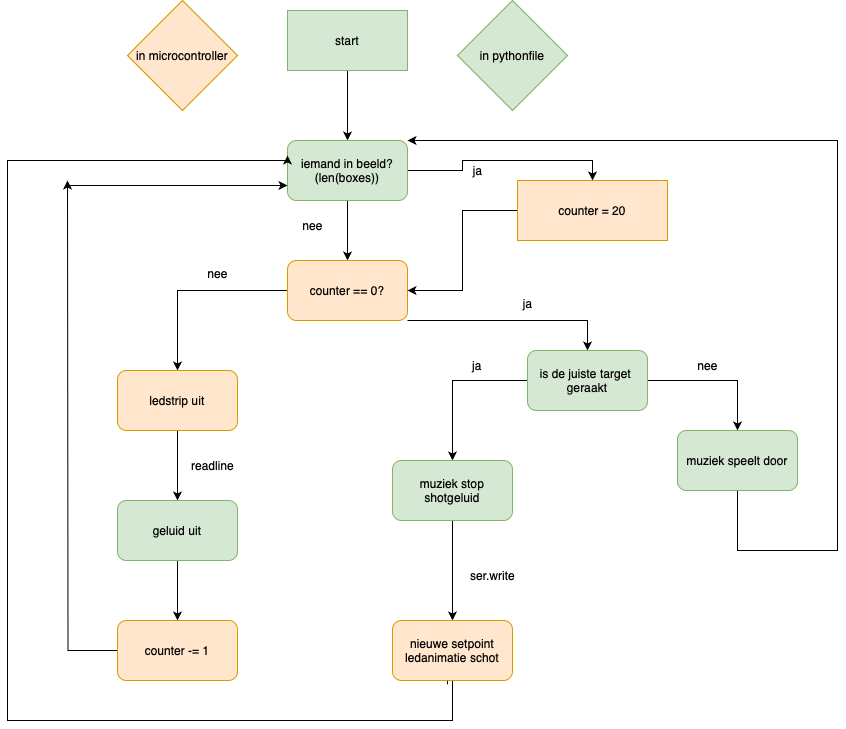

The diagram above was exported from draw.io. Its source (the exported page's mxGraphModel, read from the mxfile embedded in the PNG):
<mxGraphModel dx="795" dy="1732" grid="1" gridSize="10" guides="1" tooltips="1" connect="1" arrows="1" fold="1" page="1" pageScale="1" pageWidth="827" pageHeight="1169" math="0" shadow="0">
  <root>
    <mxCell id="0" />
    <mxCell id="1" parent="0" />
    <mxCell id="3kJC5JC29B1Qj16nldBx-4" style="edgeStyle=orthogonalEdgeStyle;rounded=0;orthogonalLoop=1;jettySize=auto;html=1;exitX=0.5;exitY=1;exitDx=0;exitDy=0;entryX=0.5;entryY=0;entryDx=0;entryDy=0;" edge="1" parent="1" source="3kJC5JC29B1Qj16nldBx-2" target="3kJC5JC29B1Qj16nldBx-3">
      <mxGeometry relative="1" as="geometry" />
    </mxCell>
    <mxCell id="3kJC5JC29B1Qj16nldBx-2" value="start" style="rounded=0;whiteSpace=wrap;html=1;fillColor=#d5e8d4;strokeColor=#82b366;" vertex="1" parent="1">
      <mxGeometry x="340" y="-550" width="120" height="60" as="geometry" />
    </mxCell>
    <mxCell id="3kJC5JC29B1Qj16nldBx-7" style="edgeStyle=orthogonalEdgeStyle;rounded=0;orthogonalLoop=1;jettySize=auto;html=1;entryX=0.5;entryY=0;entryDx=0;entryDy=0;" edge="1" parent="1" source="3kJC5JC29B1Qj16nldBx-3" target="3kJC5JC29B1Qj16nldBx-5">
      <mxGeometry relative="1" as="geometry" />
    </mxCell>
    <mxCell id="3kJC5JC29B1Qj16nldBx-21" style="edgeStyle=orthogonalEdgeStyle;rounded=0;orthogonalLoop=1;jettySize=auto;html=1;entryX=0.5;entryY=0;entryDx=0;entryDy=0;" edge="1" parent="1" source="3kJC5JC29B1Qj16nldBx-3" target="3kJC5JC29B1Qj16nldBx-20">
      <mxGeometry relative="1" as="geometry" />
    </mxCell>
    <mxCell id="3kJC5JC29B1Qj16nldBx-3" value="iemand in beeld?&lt;div&gt;(len(boxes))&lt;/div&gt;" style="rounded=1;whiteSpace=wrap;html=1;fillColor=#d5e8d4;strokeColor=#82b366;" vertex="1" parent="1">
      <mxGeometry x="340" y="-420" width="120" height="60" as="geometry" />
    </mxCell>
    <mxCell id="3kJC5JC29B1Qj16nldBx-8" style="edgeStyle=orthogonalEdgeStyle;rounded=0;orthogonalLoop=1;jettySize=auto;html=1;entryX=0.5;entryY=0;entryDx=0;entryDy=0;" edge="1" parent="1" source="3kJC5JC29B1Qj16nldBx-5" target="3kJC5JC29B1Qj16nldBx-6">
      <mxGeometry relative="1" as="geometry" />
    </mxCell>
    <mxCell id="3kJC5JC29B1Qj16nldBx-24" style="edgeStyle=orthogonalEdgeStyle;rounded=0;orthogonalLoop=1;jettySize=auto;html=1;entryX=0.5;entryY=0;entryDx=0;entryDy=0;" edge="1" parent="1" source="3kJC5JC29B1Qj16nldBx-5" target="3kJC5JC29B1Qj16nldBx-18">
      <mxGeometry relative="1" as="geometry">
        <Array as="points">
          <mxPoint x="640" y="-240" />
        </Array>
      </mxGeometry>
    </mxCell>
    <mxCell id="3kJC5JC29B1Qj16nldBx-5" value="counter == 0?" style="rounded=1;whiteSpace=wrap;html=1;fillColor=#ffe6cc;strokeColor=#d79b00;" vertex="1" parent="1">
      <mxGeometry x="340" y="-300" width="120" height="60" as="geometry" />
    </mxCell>
    <mxCell id="3kJC5JC29B1Qj16nldBx-11" style="edgeStyle=orthogonalEdgeStyle;rounded=0;orthogonalLoop=1;jettySize=auto;html=1;entryX=0.5;entryY=0;entryDx=0;entryDy=0;" edge="1" parent="1" source="3kJC5JC29B1Qj16nldBx-6" target="3kJC5JC29B1Qj16nldBx-10">
      <mxGeometry relative="1" as="geometry" />
    </mxCell>
    <mxCell id="3kJC5JC29B1Qj16nldBx-6" value="ledstrip uit" style="rounded=1;whiteSpace=wrap;html=1;fillColor=#ffe6cc;strokeColor=#d79b00;" vertex="1" parent="1">
      <mxGeometry x="170" y="-190" width="120" height="60" as="geometry" />
    </mxCell>
    <mxCell id="3kJC5JC29B1Qj16nldBx-9" value="nee&lt;div&gt;&lt;br&gt;&lt;/div&gt;" style="text;html=1;align=center;verticalAlign=middle;resizable=0;points=[];autosize=1;strokeColor=none;fillColor=none;" vertex="1" parent="1">
      <mxGeometry x="250" y="-300" width="40" height="40" as="geometry" />
    </mxCell>
    <mxCell id="3kJC5JC29B1Qj16nldBx-14" style="edgeStyle=orthogonalEdgeStyle;rounded=0;orthogonalLoop=1;jettySize=auto;html=1;entryX=0.5;entryY=0;entryDx=0;entryDy=0;" edge="1" parent="1" source="3kJC5JC29B1Qj16nldBx-10" target="3kJC5JC29B1Qj16nldBx-13">
      <mxGeometry relative="1" as="geometry" />
    </mxCell>
    <mxCell id="3kJC5JC29B1Qj16nldBx-10" value="geluid uit" style="rounded=1;whiteSpace=wrap;html=1;fillColor=#d5e8d4;strokeColor=#82b366;" vertex="1" parent="1">
      <mxGeometry x="170" y="-60" width="120" height="60" as="geometry" />
    </mxCell>
    <mxCell id="3kJC5JC29B1Qj16nldBx-12" value="readline" style="text;html=1;align=center;verticalAlign=middle;resizable=0;points=[];autosize=1;strokeColor=none;fillColor=none;" vertex="1" parent="1">
      <mxGeometry x="230" y="-110" width="70" height="30" as="geometry" />
    </mxCell>
    <mxCell id="3kJC5JC29B1Qj16nldBx-15" style="edgeStyle=orthogonalEdgeStyle;rounded=0;orthogonalLoop=1;jettySize=auto;html=1;" edge="1" parent="1" source="3kJC5JC29B1Qj16nldBx-13">
      <mxGeometry relative="1" as="geometry">
        <mxPoint x="120" y="-380" as="targetPoint" />
      </mxGeometry>
    </mxCell>
    <mxCell id="3kJC5JC29B1Qj16nldBx-13" value="counter -= 1" style="rounded=1;whiteSpace=wrap;html=1;fillColor=#ffe6cc;strokeColor=#d79b00;" vertex="1" parent="1">
      <mxGeometry x="170" y="60" width="120" height="60" as="geometry" />
    </mxCell>
    <mxCell id="3kJC5JC29B1Qj16nldBx-17" value="" style="endArrow=classic;html=1;rounded=0;entryX=0;entryY=0.75;entryDx=0;entryDy=0;" edge="1" parent="1" target="3kJC5JC29B1Qj16nldBx-3">
      <mxGeometry width="50" height="50" relative="1" as="geometry">
        <mxPoint x="120" y="-375" as="sourcePoint" />
        <mxPoint x="480" y="-170" as="targetPoint" />
      </mxGeometry>
    </mxCell>
    <mxCell id="3kJC5JC29B1Qj16nldBx-27" style="edgeStyle=orthogonalEdgeStyle;rounded=0;orthogonalLoop=1;jettySize=auto;html=1;entryX=0.5;entryY=0;entryDx=0;entryDy=0;" edge="1" parent="1" source="3kJC5JC29B1Qj16nldBx-18" target="3kJC5JC29B1Qj16nldBx-26">
      <mxGeometry relative="1" as="geometry" />
    </mxCell>
    <mxCell id="3kJC5JC29B1Qj16nldBx-36" style="edgeStyle=orthogonalEdgeStyle;rounded=0;orthogonalLoop=1;jettySize=auto;html=1;entryX=0.5;entryY=0;entryDx=0;entryDy=0;" edge="1" parent="1" source="3kJC5JC29B1Qj16nldBx-18" target="3kJC5JC29B1Qj16nldBx-35">
      <mxGeometry relative="1" as="geometry" />
    </mxCell>
    <mxCell id="3kJC5JC29B1Qj16nldBx-18" value="is de juiste target&amp;nbsp;&lt;div&gt;geraakt&lt;/div&gt;" style="rounded=1;whiteSpace=wrap;html=1;fillColor=#d5e8d4;strokeColor=#82b366;" vertex="1" parent="1">
      <mxGeometry x="580" y="-210" width="120" height="60" as="geometry" />
    </mxCell>
    <mxCell id="3kJC5JC29B1Qj16nldBx-19" value="nee" style="text;html=1;align=center;verticalAlign=middle;resizable=0;points=[];autosize=1;strokeColor=none;fillColor=none;" vertex="1" parent="1">
      <mxGeometry x="345" y="-350" width="40" height="30" as="geometry" />
    </mxCell>
    <mxCell id="3kJC5JC29B1Qj16nldBx-22" style="edgeStyle=orthogonalEdgeStyle;rounded=0;orthogonalLoop=1;jettySize=auto;html=1;entryX=1;entryY=0.5;entryDx=0;entryDy=0;" edge="1" parent="1" source="3kJC5JC29B1Qj16nldBx-20" target="3kJC5JC29B1Qj16nldBx-5">
      <mxGeometry relative="1" as="geometry" />
    </mxCell>
    <mxCell id="3kJC5JC29B1Qj16nldBx-20" value="&lt;div&gt;counter = 20&lt;br&gt;&lt;/div&gt;" style="rounded=0;whiteSpace=wrap;html=1;fillColor=#ffe6cc;strokeColor=#d79b00;" vertex="1" parent="1">
      <mxGeometry x="570" y="-380" width="150" height="60" as="geometry" />
    </mxCell>
    <mxCell id="3kJC5JC29B1Qj16nldBx-23" value="ja" style="text;html=1;align=center;verticalAlign=middle;resizable=0;points=[];autosize=1;strokeColor=none;fillColor=none;" vertex="1" parent="1">
      <mxGeometry x="515" y="-405" width="30" height="30" as="geometry" />
    </mxCell>
    <mxCell id="3kJC5JC29B1Qj16nldBx-25" value="ja" style="text;html=1;align=center;verticalAlign=middle;resizable=0;points=[];autosize=1;strokeColor=none;fillColor=none;" vertex="1" parent="1">
      <mxGeometry x="565" y="-272" width="30" height="30" as="geometry" />
    </mxCell>
    <mxCell id="3kJC5JC29B1Qj16nldBx-42" style="edgeStyle=orthogonalEdgeStyle;rounded=0;orthogonalLoop=1;jettySize=auto;html=1;entryX=0.5;entryY=0;entryDx=0;entryDy=0;" edge="1" parent="1" source="3kJC5JC29B1Qj16nldBx-26" target="3kJC5JC29B1Qj16nldBx-29">
      <mxGeometry relative="1" as="geometry" />
    </mxCell>
    <mxCell id="3kJC5JC29B1Qj16nldBx-26" value="muziek stop&lt;div&gt;shotgeluid&lt;/div&gt;" style="rounded=1;whiteSpace=wrap;html=1;fillColor=#d5e8d4;strokeColor=#82b366;" vertex="1" parent="1">
      <mxGeometry x="445" y="-100" width="120" height="60" as="geometry" />
    </mxCell>
    <mxCell id="3kJC5JC29B1Qj16nldBx-28" value="ja" style="text;strokeColor=none;align=center;fillColor=none;html=1;verticalAlign=middle;whiteSpace=wrap;rounded=0;" vertex="1" parent="1">
      <mxGeometry x="500" y="-210" width="60" height="30" as="geometry" />
    </mxCell>
    <mxCell id="3kJC5JC29B1Qj16nldBx-34" style="edgeStyle=orthogonalEdgeStyle;rounded=0;orthogonalLoop=1;jettySize=auto;html=1;exitX=0.458;exitY=1.064;exitDx=0;exitDy=0;exitPerimeter=0;entryX=0;entryY=0.25;entryDx=0;entryDy=0;" edge="1" parent="1" source="3kJC5JC29B1Qj16nldBx-29" target="3kJC5JC29B1Qj16nldBx-3">
      <mxGeometry relative="1" as="geometry">
        <mxPoint x="100" y="-400" as="targetPoint" />
        <mxPoint x="450" y="160.00000000000023" as="sourcePoint" />
        <Array as="points">
          <mxPoint x="500" y="120" />
          <mxPoint x="505" y="120" />
          <mxPoint x="505" y="160" />
          <mxPoint x="60" y="160" />
          <mxPoint x="60" y="-400" />
          <mxPoint x="340" y="-400" />
        </Array>
      </mxGeometry>
    </mxCell>
    <mxCell id="3kJC5JC29B1Qj16nldBx-29" value="nieuwe setpoint&lt;div&gt;&lt;div&gt;ledanimatie schot&lt;/div&gt;&lt;/div&gt;" style="rounded=1;whiteSpace=wrap;html=1;fillColor=#ffe6cc;strokeColor=#d79b00;" vertex="1" parent="1">
      <mxGeometry x="445" y="60" width="120" height="60" as="geometry" />
    </mxCell>
    <mxCell id="3kJC5JC29B1Qj16nldBx-33" value="ser.write" style="text;html=1;align=center;verticalAlign=middle;resizable=0;points=[];autosize=1;strokeColor=none;fillColor=none;" vertex="1" parent="1">
      <mxGeometry x="510" width="70" height="30" as="geometry" />
    </mxCell>
    <mxCell id="3kJC5JC29B1Qj16nldBx-38" style="edgeStyle=orthogonalEdgeStyle;rounded=0;orthogonalLoop=1;jettySize=auto;html=1;entryX=1;entryY=0;entryDx=0;entryDy=0;" edge="1" parent="1" source="3kJC5JC29B1Qj16nldBx-35" target="3kJC5JC29B1Qj16nldBx-3">
      <mxGeometry relative="1" as="geometry">
        <mxPoint x="930" y="-440" as="targetPoint" />
        <Array as="points">
          <mxPoint x="790" y="-10" />
          <mxPoint x="890" y="-10" />
          <mxPoint x="890" y="-420" />
        </Array>
      </mxGeometry>
    </mxCell>
    <mxCell id="3kJC5JC29B1Qj16nldBx-35" value="muziek speelt door" style="rounded=1;whiteSpace=wrap;html=1;fillColor=#d5e8d4;strokeColor=#82b366;" vertex="1" parent="1">
      <mxGeometry x="730" y="-130" width="120" height="60" as="geometry" />
    </mxCell>
    <mxCell id="3kJC5JC29B1Qj16nldBx-37" value="nee" style="text;html=1;align=center;verticalAlign=middle;resizable=0;points=[];autosize=1;strokeColor=none;fillColor=none;" vertex="1" parent="1">
      <mxGeometry x="740" y="-210" width="40" height="30" as="geometry" />
    </mxCell>
    <mxCell id="3kJC5JC29B1Qj16nldBx-40" value="in pythonfile" style="rhombus;whiteSpace=wrap;html=1;fillColor=#d5e8d4;strokeColor=#82b366;" vertex="1" parent="1">
      <mxGeometry x="510" y="-560" width="110" height="110" as="geometry" />
    </mxCell>
    <mxCell id="3kJC5JC29B1Qj16nldBx-41" value="in microcontroller" style="rhombus;whiteSpace=wrap;html=1;fillColor=#ffe6cc;strokeColor=#d79b00;" vertex="1" parent="1">
      <mxGeometry x="180" y="-560" width="110" height="110" as="geometry" />
    </mxCell>
  </root>
</mxGraphModel>